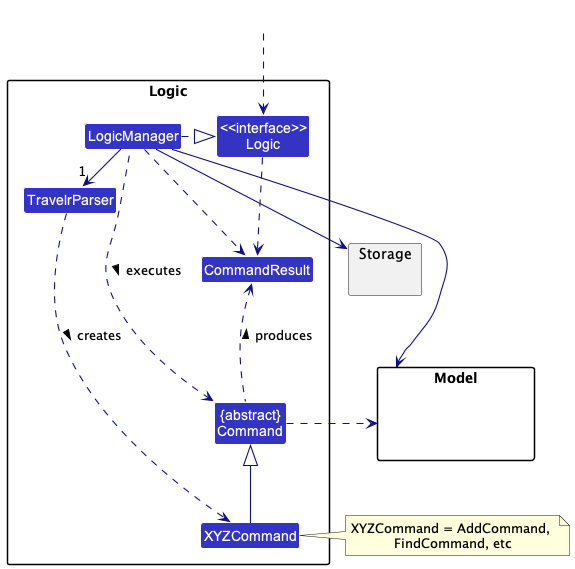

The diagram above was rendered by PlantUML. Its source (embedded in the PNG):
@startuml
!include style.puml
skinparam arrowThickness 1.1
skinparam arrowColor LOGIC_COLOR_T4
skinparam classBackgroundColor LOGIC_COLOR

package Logic {

Class TravelrParser
Class XYZCommand
Class CommandResult
Class "{abstract}\nCommand" as Command


Class "<<interface>>\nLogic" as Logic
Class LogicManager
}

package Model{
Class HiddenModel #FFFFFF
}

package Storage{
}

Class HiddenOutside #FFFFFF
HiddenOutside ..> Logic

LogicManager .right.|> Logic
LogicManager -right->"1" TravelrParser
TravelrParser ..> XYZCommand : creates >

XYZCommand -up-|> Command
LogicManager .left.> Command : executes >

LogicManager --> Model
LogicManager --> Storage
Storage --[hidden] Model
Command .[hidden]up.> Storage
Command .right.> Model
note right of XYZCommand: XYZCommand = AddCommand, \nFindCommand, etc

Logic ..> CommandResult
LogicManager .down.> CommandResult
Command .up.> CommandResult : produces >
@enduml